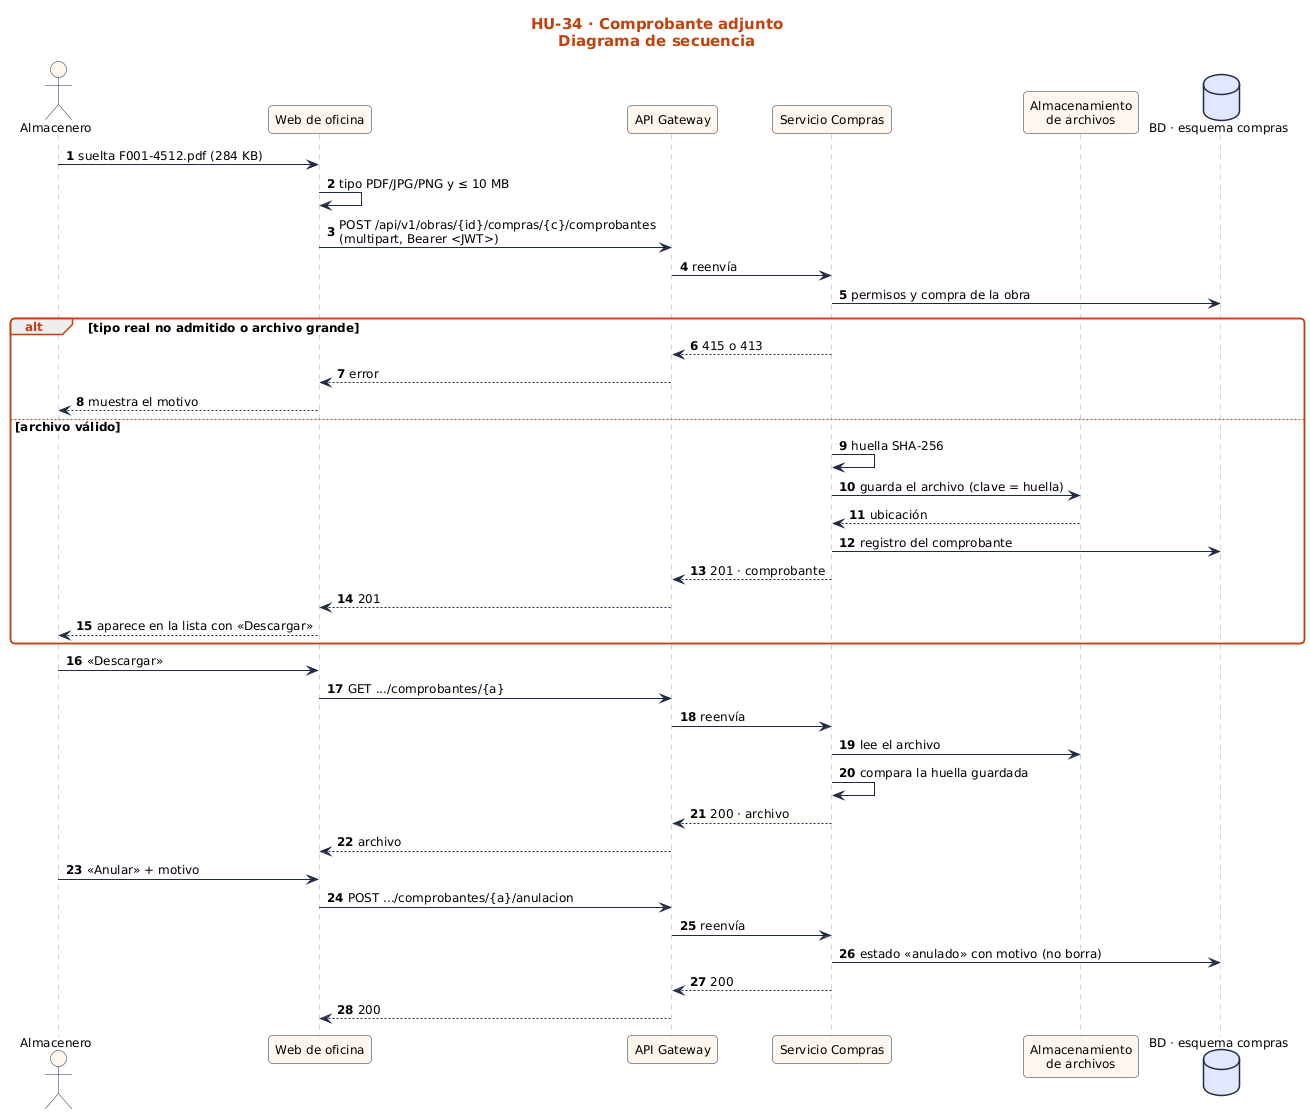

The diagram above was rendered by PlantUML. Its source (embedded in the PNG):
@startuml
!include ../../estilo.iuml
title HU-34 · Comprobante adjunto\nDiagrama de secuencia
autonumber
actor "Almacenero" as U
participant "Web de oficina" as UI
participant "API Gateway" as GW
participant "Servicio Compras" as SC
participant "Almacenamiento\nde archivos" as FS
database "BD · esquema compras" as BD
U -> UI : suelta F001-4512.pdf (284 KB)
UI -> UI : tipo PDF/JPG/PNG y ≤ 10 MB
UI -> GW : POST /api/v1/obras/{id}/compras/{c}/comprobantes\n(multipart, Bearer <JWT>)
GW -> SC : reenvía
SC -> BD : permisos y compra de la obra
alt tipo real no admitido o archivo grande
  SC --> GW : 415 o 413
  GW --> UI : error
  UI --> U : muestra el motivo
else archivo válido
  SC -> SC : huella SHA-256
  SC -> FS : guarda el archivo (clave = huella)
  FS --> SC : ubicación
  SC -> BD : registro del comprobante
  SC --> GW : 201 · comprobante
  GW --> UI : 201
  UI --> U : aparece en la lista con «Descargar»
end
U -> UI : «Descargar»
UI -> GW : GET .../comprobantes/{a}
GW -> SC : reenvía
SC -> FS : lee el archivo
SC -> SC : compara la huella guardada
SC --> GW : 200 · archivo
GW --> UI : archivo
U -> UI : «Anular» + motivo
UI -> GW : POST .../comprobantes/{a}/anulacion
GW -> SC : reenvía
SC -> BD : estado «anulado» con motivo (no borra)
SC --> GW : 200
GW --> UI : 200
@enduml